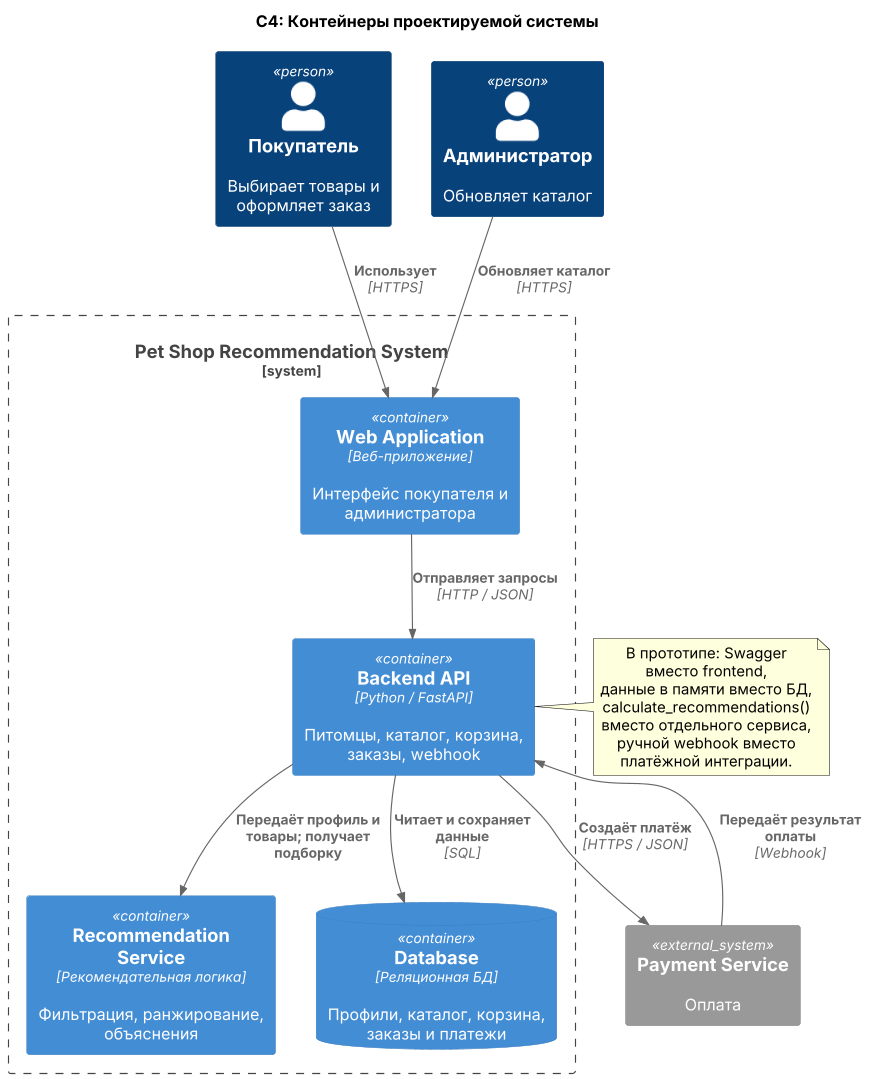

The diagram above was rendered by PlantUML. Its source (embedded in the PNG):
@startuml c4_container
skinparamlocked dpi 110
!include <C4/C4_Container>
title C4: Контейнеры проектируемой системы

Person(buyer, "Покупатель", "Выбирает товары и оформляет заказ")
Person(admin, "Администратор", "Обновляет каталог")

System_Boundary(shop, "Pet Shop Recommendation System") {
  Container(web, "Web Application", "Веб-приложение", "Интерфейс покупателя и администратора")
  Container(api, "Backend API", "Python / FastAPI", "Питомцы, каталог, корзина, заказы, webhook")
  Container(rec, "Recommendation Service", "Рекомендательная логика", "Фильтрация, ранжирование, объяснения")
  ContainerDb(db, "Database", "Реляционная БД", "Профили, каталог, корзина, заказы и платежи")
}
System_Ext(pay, "Payment Service", "Оплата")

Rel(buyer, web, "Использует", "HTTPS")
Rel(admin, web, "Обновляет каталог", "HTTPS")
Rel(web, api, "Отправляет запросы", "HTTP / JSON")
Rel(api, rec, "Передаёт профиль и товары; получает подборку")
Rel(api, db, "Читает и сохраняет данные", "SQL")
Rel(api, pay, "Создаёт платёж", "HTTPS / JSON")
Rel_U(pay, api, "Передаёт результат оплаты", "Webhook")

note right of api
  В прототипе: Swagger
  вместо frontend,
  данные в памяти вместо БД,
  calculate_recommendations()
  вместо отдельного сервиса,
  ручной webhook вместо
  платёжной интеграции.
end note
@enduml